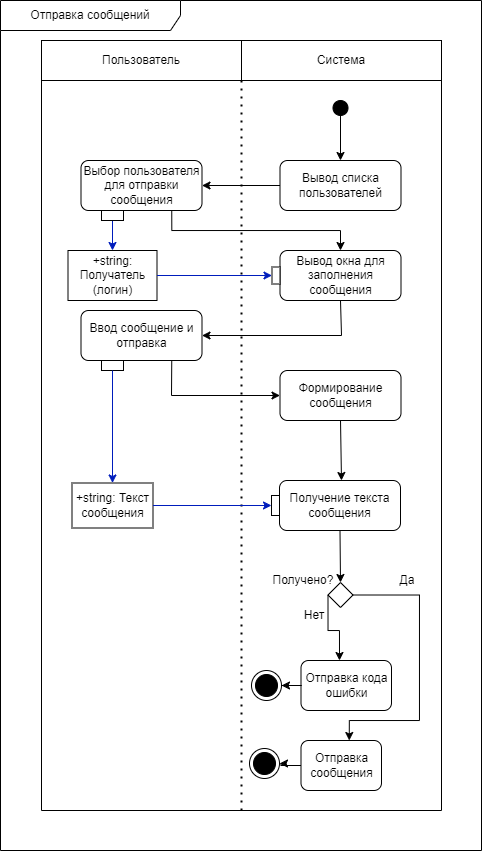

The diagram above was exported from draw.io. Its source (the exported page's mxGraphModel, read from the mxfile embedded in the PNG):
<mxGraphModel dx="1051" dy="611" grid="1" gridSize="10" guides="1" tooltips="1" connect="1" arrows="1" fold="1" page="1" pageScale="1" pageWidth="827" pageHeight="1169" math="0" shadow="0">
  <root>
    <mxCell id="0" />
    <mxCell id="1" parent="0" />
    <mxCell id="4a9bZZS92-BhcnEdYSsW-15" value="" style="ellipse;fillColor=strokeColor;html=1;" parent="1" vertex="1">
      <mxGeometry x="371.5" y="100" width="15" height="15" as="geometry" />
    </mxCell>
    <mxCell id="4a9bZZS92-BhcnEdYSsW-21" value="Пользователь" style="text;html=1;strokeColor=default;fillColor=none;align=center;verticalAlign=middle;whiteSpace=wrap;rounded=0;" parent="1" vertex="1">
      <mxGeometry x="80" y="40" width="200" height="40" as="geometry" />
    </mxCell>
    <mxCell id="4a9bZZS92-BhcnEdYSsW-22" value="Система" style="text;html=1;strokeColor=default;fillColor=none;align=center;verticalAlign=middle;whiteSpace=wrap;rounded=0;" parent="1" vertex="1">
      <mxGeometry x="280" y="40" width="200" height="40" as="geometry" />
    </mxCell>
    <mxCell id="4a9bZZS92-BhcnEdYSsW-24" value="" style="endArrow=classic;html=1;rounded=0;exitX=0.5;exitY=1;exitDx=0;exitDy=0;" parent="1" source="4a9bZZS92-BhcnEdYSsW-15" edge="1">
      <mxGeometry width="50" height="50" relative="1" as="geometry">
        <mxPoint x="339" y="350" as="sourcePoint" />
        <mxPoint x="379" y="160" as="targetPoint" />
      </mxGeometry>
    </mxCell>
    <mxCell id="4a9bZZS92-BhcnEdYSsW-26" value="Вывод списка пользователей" style="text;html=1;strokeColor=default;fillColor=none;align=center;verticalAlign=middle;whiteSpace=wrap;rounded=1;" parent="1" vertex="1">
      <mxGeometry x="318.5" y="160" width="121" height="50" as="geometry" />
    </mxCell>
    <mxCell id="4a9bZZS92-BhcnEdYSsW-27" value="" style="endArrow=classic;html=1;rounded=0;exitX=0;exitY=0.5;exitDx=0;exitDy=0;entryX=1;entryY=0.5;entryDx=0;entryDy=0;" parent="1" source="4a9bZZS92-BhcnEdYSsW-26" target="4a9bZZS92-BhcnEdYSsW-28" edge="1">
      <mxGeometry width="50" height="50" relative="1" as="geometry">
        <mxPoint x="320" y="350" as="sourcePoint" />
        <mxPoint x="240" y="185" as="targetPoint" />
      </mxGeometry>
    </mxCell>
    <mxCell id="4a9bZZS92-BhcnEdYSsW-28" value="Выбор пользователя для отправки сообщения" style="text;html=1;strokeColor=default;fillColor=none;align=center;verticalAlign=middle;whiteSpace=wrap;rounded=1;" parent="1" vertex="1">
      <mxGeometry x="119.5" y="160" width="121" height="50" as="geometry" />
    </mxCell>
    <mxCell id="4a9bZZS92-BhcnEdYSsW-29" value="" style="endArrow=classic;html=1;rounded=0;exitX=0.75;exitY=1;exitDx=0;exitDy=0;entryX=0.5;entryY=0;entryDx=0;entryDy=0;edgeStyle=orthogonalEdgeStyle;" parent="1" source="4a9bZZS92-BhcnEdYSsW-28" target="4a9bZZS92-BhcnEdYSsW-30" edge="1">
      <mxGeometry width="50" height="50" relative="1" as="geometry">
        <mxPoint x="310" y="195" as="sourcePoint" />
        <mxPoint x="270" y="280" as="targetPoint" />
      </mxGeometry>
    </mxCell>
    <mxCell id="4a9bZZS92-BhcnEdYSsW-30" value="Вывод окна для заполнения сообщения" style="text;html=1;strokeColor=default;fillColor=none;align=center;verticalAlign=middle;whiteSpace=wrap;rounded=1;" parent="1" vertex="1">
      <mxGeometry x="318.5" y="250" width="121" height="50" as="geometry" />
    </mxCell>
    <mxCell id="4a9bZZS92-BhcnEdYSsW-31" value="" style="endArrow=classic;html=1;rounded=0;exitX=0.5;exitY=1;exitDx=0;exitDy=0;entryX=1;entryY=0.5;entryDx=0;entryDy=0;" parent="1" source="4a9bZZS92-BhcnEdYSsW-30" target="2U2g50e5jTPGebCMxvRw-1" edge="1">
      <mxGeometry width="50" height="50" relative="1" as="geometry">
        <mxPoint x="383" y="450" as="sourcePoint" />
        <mxPoint x="380" y="350" as="targetPoint" />
        <Array as="points">
          <mxPoint x="380" y="335" />
        </Array>
      </mxGeometry>
    </mxCell>
    <mxCell id="4a9bZZS92-BhcnEdYSsW-41" value="" style="endArrow=none;dashed=1;html=1;dashPattern=1 3;strokeWidth=2;rounded=0;entryX=0;entryY=1;entryDx=0;entryDy=0;" parent="1" target="4a9bZZS92-BhcnEdYSsW-22" edge="1">
      <mxGeometry width="50" height="50" relative="1" as="geometry">
        <mxPoint x="280" y="810" as="sourcePoint" />
        <mxPoint x="370" y="300" as="targetPoint" />
      </mxGeometry>
    </mxCell>
    <mxCell id="4a9bZZS92-BhcnEdYSsW-43" value="" style="endArrow=none;html=1;rounded=0;entryX=0;entryY=1;entryDx=0;entryDy=0;" parent="1" target="4a9bZZS92-BhcnEdYSsW-21" edge="1">
      <mxGeometry width="50" height="50" relative="1" as="geometry">
        <mxPoint x="80" y="810" as="sourcePoint" />
        <mxPoint x="370" y="300" as="targetPoint" />
      </mxGeometry>
    </mxCell>
    <mxCell id="4a9bZZS92-BhcnEdYSsW-46" value="Получение текста сообщения" style="text;html=1;strokeColor=default;fillColor=none;align=center;verticalAlign=middle;whiteSpace=wrap;rounded=1;" parent="1" vertex="1">
      <mxGeometry x="318" y="480" width="121" height="50" as="geometry" />
    </mxCell>
    <mxCell id="4a9bZZS92-BhcnEdYSsW-47" value="" style="endArrow=classic;html=1;rounded=0;exitX=0.5;exitY=1;exitDx=0;exitDy=0;entryX=0.5;entryY=0;entryDx=0;entryDy=0;" parent="1" source="4a9bZZS92-BhcnEdYSsW-46" target="4a9bZZS92-BhcnEdYSsW-48" edge="1">
      <mxGeometry width="50" height="50" relative="1" as="geometry">
        <mxPoint x="415" y="732" as="sourcePoint" />
        <mxPoint x="415.5" y="752" as="targetPoint" />
      </mxGeometry>
    </mxCell>
    <mxCell id="4a9bZZS92-BhcnEdYSsW-51" style="edgeStyle=orthogonalEdgeStyle;rounded=0;orthogonalLoop=1;jettySize=auto;html=1;exitX=1;exitY=0.5;exitDx=0;exitDy=0;entryX=0.5;entryY=0;entryDx=0;entryDy=0;" parent="1" source="4a9bZZS92-BhcnEdYSsW-48" edge="1">
      <mxGeometry relative="1" as="geometry">
        <mxPoint x="387.75" y="740" as="targetPoint" />
        <Array as="points">
          <mxPoint x="458" y="595" />
          <mxPoint x="458" y="720" />
          <mxPoint x="388" y="720" />
        </Array>
      </mxGeometry>
    </mxCell>
    <mxCell id="4a9bZZS92-BhcnEdYSsW-53" style="edgeStyle=orthogonalEdgeStyle;rounded=0;orthogonalLoop=1;jettySize=auto;html=1;exitX=0;exitY=0.5;exitDx=0;exitDy=0;entryX=0.5;entryY=0;entryDx=0;entryDy=0;" parent="1" source="4a9bZZS92-BhcnEdYSsW-48" edge="1">
      <mxGeometry relative="1" as="geometry">
        <mxPoint x="378" y="660" as="targetPoint" />
        <Array as="points">
          <mxPoint x="367" y="630" />
          <mxPoint x="378" y="630" />
        </Array>
      </mxGeometry>
    </mxCell>
    <mxCell id="4a9bZZS92-BhcnEdYSsW-48" value="" style="rhombus;whiteSpace=wrap;html=1;" parent="1" vertex="1">
      <mxGeometry x="366.5" y="582" width="25" height="25" as="geometry" />
    </mxCell>
    <mxCell id="4a9bZZS92-BhcnEdYSsW-49" value="Получено?" style="text;html=1;strokeColor=none;fillColor=none;align=center;verticalAlign=middle;whiteSpace=wrap;rounded=0;" parent="1" vertex="1">
      <mxGeometry x="312" y="567" width="60" height="25" as="geometry" />
    </mxCell>
    <mxCell id="4a9bZZS92-BhcnEdYSsW-57" value="Нет" style="text;html=1;strokeColor=none;fillColor=none;align=center;verticalAlign=middle;whiteSpace=wrap;rounded=0;" parent="1" vertex="1">
      <mxGeometry x="323" y="600" width="60" height="30" as="geometry" />
    </mxCell>
    <mxCell id="4a9bZZS92-BhcnEdYSsW-58" value="Отправка кода ошибки" style="text;html=1;strokeColor=default;fillColor=none;align=center;verticalAlign=middle;whiteSpace=wrap;rounded=1;" parent="1" vertex="1">
      <mxGeometry x="339.5" y="660" width="90.5" height="50" as="geometry" />
    </mxCell>
    <mxCell id="4a9bZZS92-BhcnEdYSsW-60" value="" style="endArrow=none;html=1;rounded=0;entryX=0;entryY=1;entryDx=0;entryDy=0;" parent="1" edge="1">
      <mxGeometry width="50" height="50" relative="1" as="geometry">
        <mxPoint x="480" y="810" as="sourcePoint" />
        <mxPoint x="480" y="80" as="targetPoint" />
      </mxGeometry>
    </mxCell>
    <mxCell id="4a9bZZS92-BhcnEdYSsW-61" value="Да" style="text;html=1;strokeColor=none;fillColor=none;align=center;verticalAlign=middle;whiteSpace=wrap;rounded=0;" parent="1" vertex="1">
      <mxGeometry x="416" y="564.5" width="60" height="30" as="geometry" />
    </mxCell>
    <mxCell id="4a9bZZS92-BhcnEdYSsW-66" style="edgeStyle=orthogonalEdgeStyle;rounded=0;orthogonalLoop=1;jettySize=auto;html=1;exitX=0;exitY=0.5;exitDx=0;exitDy=0;" parent="1" source="4a9bZZS92-BhcnEdYSsW-58" target="4a9bZZS92-BhcnEdYSsW-65" edge="1">
      <mxGeometry relative="1" as="geometry">
        <mxPoint x="340.5" y="685" as="sourcePoint" />
        <mxPoint x="319" y="685" as="targetPoint" />
      </mxGeometry>
    </mxCell>
    <mxCell id="4a9bZZS92-BhcnEdYSsW-65" value="" style="ellipse;html=1;shape=endState;fillColor=strokeColor;" parent="1" vertex="1">
      <mxGeometry x="290" y="670" width="30" height="30" as="geometry" />
    </mxCell>
    <mxCell id="4a9bZZS92-BhcnEdYSsW-71" value="Отправка сообщения" style="text;html=1;strokeColor=default;fillColor=none;align=center;verticalAlign=middle;whiteSpace=wrap;rounded=1;" parent="1" vertex="1">
      <mxGeometry x="339.5" y="740" width="80.5" height="50" as="geometry" />
    </mxCell>
    <mxCell id="4a9bZZS92-BhcnEdYSsW-95" value="" style="endArrow=none;html=1;rounded=0;" parent="1" edge="1">
      <mxGeometry width="50" height="50" relative="1" as="geometry">
        <mxPoint x="80" y="810" as="sourcePoint" />
        <mxPoint x="480" y="810" as="targetPoint" />
      </mxGeometry>
    </mxCell>
    <mxCell id="01D0WKEzNjMwUzCxD3XC-1" value="" style="ellipse;html=1;shape=endState;fillColor=strokeColor;" parent="1" vertex="1">
      <mxGeometry x="288" y="748" width="30" height="30" as="geometry" />
    </mxCell>
    <mxCell id="01D0WKEzNjMwUzCxD3XC-2" style="edgeStyle=orthogonalEdgeStyle;rounded=0;orthogonalLoop=1;jettySize=auto;html=1;exitX=0;exitY=0.5;exitDx=0;exitDy=0;" parent="1" target="01D0WKEzNjMwUzCxD3XC-1" edge="1" source="4a9bZZS92-BhcnEdYSsW-71">
      <mxGeometry relative="1" as="geometry">
        <mxPoint x="338.5" y="763" as="sourcePoint" />
        <mxPoint x="317" y="763" as="targetPoint" />
      </mxGeometry>
    </mxCell>
    <mxCell id="01D0WKEzNjMwUzCxD3XC-4" value="Отправка сообщений" style="shape=umlFrame;whiteSpace=wrap;html=1;pointerEvents=0;width=180;height=30;" parent="1" vertex="1">
      <mxGeometry x="39" width="481" height="850" as="geometry" />
    </mxCell>
    <mxCell id="2U2g50e5jTPGebCMxvRw-1" value="Ввод сообщение и отправка" style="text;html=1;strokeColor=default;fillColor=none;align=center;verticalAlign=middle;whiteSpace=wrap;rounded=1;" parent="1" vertex="1">
      <mxGeometry x="119.5" y="310" width="121" height="50" as="geometry" />
    </mxCell>
    <mxCell id="2U2g50e5jTPGebCMxvRw-2" value="" style="endArrow=classic;html=1;rounded=0;exitX=0.75;exitY=1;exitDx=0;exitDy=0;entryX=0;entryY=0.5;entryDx=0;entryDy=0;" parent="1" source="2U2g50e5jTPGebCMxvRw-1" target="2U2g50e5jTPGebCMxvRw-3" edge="1">
      <mxGeometry width="50" height="50" relative="1" as="geometry">
        <mxPoint x="219" y="420" as="sourcePoint" />
        <mxPoint x="180" y="410" as="targetPoint" />
        <Array as="points">
          <mxPoint x="210" y="395" />
        </Array>
      </mxGeometry>
    </mxCell>
    <mxCell id="2U2g50e5jTPGebCMxvRw-3" value="Формирование сообщения" style="text;html=1;strokeColor=default;fillColor=none;align=center;verticalAlign=middle;whiteSpace=wrap;rounded=1;" parent="1" vertex="1">
      <mxGeometry x="318.5" y="370" width="121" height="50" as="geometry" />
    </mxCell>
    <mxCell id="2U2g50e5jTPGebCMxvRw-4" value="" style="endArrow=classic;html=1;rounded=0;exitX=0.5;exitY=1;exitDx=0;exitDy=0;" parent="1" source="2U2g50e5jTPGebCMxvRw-3" edge="1">
      <mxGeometry width="50" height="50" relative="1" as="geometry">
        <mxPoint x="389" y="125" as="sourcePoint" />
        <mxPoint x="380" y="480" as="targetPoint" />
      </mxGeometry>
    </mxCell>
    <mxCell id="P0AUMv_GTVeGDAwspM5X-3" value="" style="rounded=0;whiteSpace=wrap;html=1;" parent="1" vertex="1">
      <mxGeometry x="310" y="495" width="8" height="20" as="geometry" />
    </mxCell>
    <mxCell id="P0AUMv_GTVeGDAwspM5X-4" value="" style="rounded=0;whiteSpace=wrap;html=1;" parent="1" vertex="1">
      <mxGeometry x="140" y="360" width="22" height="10" as="geometry" />
    </mxCell>
    <mxCell id="P0AUMv_GTVeGDAwspM5X-7" value="" style="endArrow=classic;html=1;rounded=0;exitX=0.5;exitY=1;exitDx=0;exitDy=0;fillColor=#0050ef;strokeColor=#001DBC;edgeStyle=orthogonalEdgeStyle;" parent="1" source="P0AUMv_GTVeGDAwspM5X-4" target="V-XD4Kh0ydEi16exZV9T-1" edge="1">
      <mxGeometry width="50" height="50" relative="1" as="geometry">
        <mxPoint x="219" y="230" as="sourcePoint" />
        <mxPoint x="151" y="452" as="targetPoint" />
      </mxGeometry>
    </mxCell>
    <mxCell id="V-XD4Kh0ydEi16exZV9T-1" value="+string: Текст сообщения" style="rounded=0;whiteSpace=wrap;html=1;" vertex="1" parent="1">
      <mxGeometry x="110.5" y="482.5" width="81" height="45" as="geometry" />
    </mxCell>
    <mxCell id="V-XD4Kh0ydEi16exZV9T-2" value="" style="endArrow=classic;html=1;rounded=0;fillColor=#0050ef;strokeColor=#001DBC;edgeStyle=orthogonalEdgeStyle;entryX=0;entryY=0.5;entryDx=0;entryDy=0;" edge="1" parent="1" source="V-XD4Kh0ydEi16exZV9T-1" target="P0AUMv_GTVeGDAwspM5X-3">
      <mxGeometry width="50" height="50" relative="1" as="geometry">
        <mxPoint x="161" y="380" as="sourcePoint" />
        <mxPoint x="161" y="485" as="targetPoint" />
      </mxGeometry>
    </mxCell>
    <mxCell id="V-XD4Kh0ydEi16exZV9T-3" value="+string: Получатель (логин)" style="rounded=0;whiteSpace=wrap;html=1;" vertex="1" parent="1">
      <mxGeometry x="106.5" y="250" width="89" height="50" as="geometry" />
    </mxCell>
    <mxCell id="V-XD4Kh0ydEi16exZV9T-4" value="" style="endArrow=classic;html=1;rounded=0;fillColor=#0050ef;strokeColor=#001DBC;edgeStyle=orthogonalEdgeStyle;exitX=0.5;exitY=1;exitDx=0;exitDy=0;entryX=0.5;entryY=0;entryDx=0;entryDy=0;" edge="1" parent="1" source="V-XD4Kh0ydEi16exZV9T-5" target="V-XD4Kh0ydEi16exZV9T-3">
      <mxGeometry width="50" height="50" relative="1" as="geometry">
        <mxPoint x="190.24" y="317" as="sourcePoint" />
        <mxPoint x="150" y="250" as="targetPoint" />
      </mxGeometry>
    </mxCell>
    <mxCell id="V-XD4Kh0ydEi16exZV9T-5" value="" style="rounded=0;whiteSpace=wrap;html=1;" vertex="1" parent="1">
      <mxGeometry x="140" y="210" width="22" height="10" as="geometry" />
    </mxCell>
    <mxCell id="V-XD4Kh0ydEi16exZV9T-7" value="" style="rounded=0;whiteSpace=wrap;html=1;" vertex="1" parent="1">
      <mxGeometry x="310.5" y="266.5" width="8" height="17" as="geometry" />
    </mxCell>
    <mxCell id="V-XD4Kh0ydEi16exZV9T-8" value="" style="endArrow=classic;html=1;rounded=0;fillColor=#0050ef;strokeColor=#001DBC;edgeStyle=orthogonalEdgeStyle;entryX=0;entryY=0.5;entryDx=0;entryDy=0;exitX=1;exitY=0.5;exitDx=0;exitDy=0;" edge="1" parent="1" source="V-XD4Kh0ydEi16exZV9T-3" target="V-XD4Kh0ydEi16exZV9T-7">
      <mxGeometry width="50" height="50" relative="1" as="geometry">
        <mxPoint x="202" y="515" as="sourcePoint" />
        <mxPoint x="320" y="515" as="targetPoint" />
      </mxGeometry>
    </mxCell>
  </root>
</mxGraphModel>